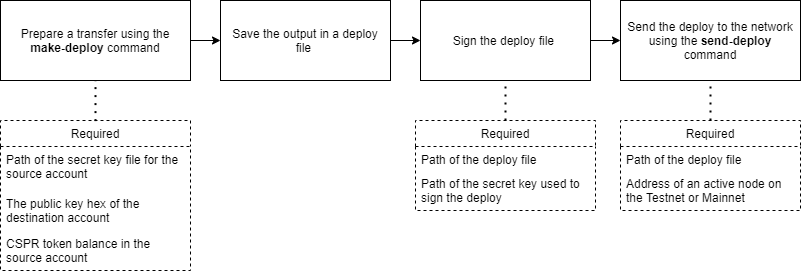

The diagram above was exported from draw.io. Its source (the exported page's mxGraphModel, read from the mxfile embedded in the PNG):
<mxGraphModel dx="1049" dy="614" grid="1" gridSize="10" guides="1" tooltips="1" connect="1" arrows="1" fold="1" page="1" pageScale="1" pageWidth="1100" pageHeight="850" math="0" shadow="0">
  <root>
    <mxCell id="0" />
    <mxCell id="1" parent="0" />
    <mxCell id="12" style="edgeStyle=orthogonalEdgeStyle;rounded=0;orthogonalLoop=1;jettySize=auto;html=1;exitX=1;exitY=0.5;exitDx=0;exitDy=0;entryX=0;entryY=0.5;entryDx=0;entryDy=0;" parent="1" source="3" target="4" edge="1">
      <mxGeometry relative="1" as="geometry" />
    </mxCell>
    <mxCell id="3" value="Prepare a transfer using the &lt;b&gt;make-deploy&lt;/b&gt; command" style="rounded=0;whiteSpace=wrap;html=1;spacingLeft=2;spacingRight=2;" parent="1" vertex="1">
      <mxGeometry x="60" y="120" width="190" height="80" as="geometry" />
    </mxCell>
    <mxCell id="22" value="" style="edgeStyle=none;html=1;" edge="1" parent="1" source="4" target="21">
      <mxGeometry relative="1" as="geometry" />
    </mxCell>
    <mxCell id="4" value="Save the output in a deploy file&amp;nbsp;" style="rounded=0;whiteSpace=wrap;html=1;spacingLeft=2;spacingRight=2;" parent="1" vertex="1">
      <mxGeometry x="280" y="120" width="170" height="80" as="geometry" />
    </mxCell>
    <mxCell id="5" value="Send the deploy to the network using the &lt;b&gt;send-deploy&lt;/b&gt; command" style="rounded=0;whiteSpace=wrap;html=1;spacingLeft=2;spacingRight=2;" parent="1" vertex="1">
      <mxGeometry x="680" y="120" width="180" height="80" as="geometry" />
    </mxCell>
    <mxCell id="6" value="Required" style="swimlane;fontStyle=0;childLayout=stackLayout;horizontal=1;startSize=26;horizontalStack=0;resizeParent=1;resizeParentMax=0;resizeLast=0;collapsible=1;marginBottom=0;spacingLeft=2;spacingRight=2;dashed=1;" parent="1" vertex="1">
      <mxGeometry x="60" y="240" width="190" height="150" as="geometry">
        <mxRectangle x="80" y="240" width="80" height="26" as="alternateBounds" />
      </mxGeometry>
    </mxCell>
    <mxCell id="7" value="Path of the secret key file for the source account" style="text=wrap;strokeColor=none;fillColor=none;align=left;verticalAlign=top;spacingLeft=4;spacingRight=4;rotatable=0;points=[[0,0.5],[1,0.5]];portConstraint=eastwest;whiteSpace=wrap;" parent="6" vertex="1">
      <mxGeometry y="26" width="190" height="44" as="geometry" />
    </mxCell>
    <mxCell id="8" value="The public key hex of the destination account" style="text;strokeColor=none;fillColor=none;align=left;verticalAlign=top;spacingLeft=4;spacingRight=4;overflow=hidden;rotatable=0;points=[[0,0.5],[1,0.5]];portConstraint=eastwest;whiteSpace=wrap;" parent="6" vertex="1">
      <mxGeometry y="70" width="190" height="40" as="geometry" />
    </mxCell>
    <mxCell id="9" value="CSPR token balance in the source account" style="text;strokeColor=none;fillColor=none;align=left;verticalAlign=top;spacingLeft=4;spacingRight=4;overflow=hidden;rotatable=0;points=[[0,0.5],[1,0.5]];portConstraint=eastwest;whiteSpace=wrap;" parent="6" vertex="1">
      <mxGeometry y="110" width="190" height="40" as="geometry" />
    </mxCell>
    <mxCell id="14" value="Required" style="swimlane;fontStyle=0;childLayout=stackLayout;horizontal=1;startSize=26;horizontalStack=0;resizeParent=1;resizeParentMax=0;resizeLast=0;collapsible=1;marginBottom=0;spacingLeft=2;spacingRight=2;dashed=1;" parent="1" vertex="1">
      <mxGeometry x="680" y="240" width="180" height="90" as="geometry" />
    </mxCell>
    <mxCell id="15" value="Path of the deploy file" style="text=wrap;strokeColor=none;fillColor=none;align=left;verticalAlign=top;spacingLeft=4;spacingRight=4;rotatable=0;points=[[0,0.5],[1,0.5]];portConstraint=eastwest;whiteSpace=wrap;" parent="14" vertex="1">
      <mxGeometry y="26" width="180" height="24" as="geometry" />
    </mxCell>
    <mxCell id="16" value="Address of an active node on the Testnet or Mainnet" style="text;strokeColor=none;fillColor=none;align=left;verticalAlign=top;spacingLeft=4;spacingRight=4;overflow=hidden;rotatable=0;points=[[0,0.5],[1,0.5]];portConstraint=eastwest;whiteSpace=wrap;" parent="14" vertex="1">
      <mxGeometry y="50" width="180" height="40" as="geometry" />
    </mxCell>
    <mxCell id="18" value="" style="endArrow=none;dashed=1;html=1;dashPattern=1 3;strokeWidth=2;entryX=0.5;entryY=1;entryDx=0;entryDy=0;exitX=0.5;exitY=0;exitDx=0;exitDy=0;" parent="1" source="14" target="5" edge="1">
      <mxGeometry width="50" height="50" relative="1" as="geometry">
        <mxPoint x="550" y="250" as="sourcePoint" />
        <mxPoint x="600" y="200" as="targetPoint" />
        <Array as="points" />
      </mxGeometry>
    </mxCell>
    <mxCell id="20" value="" style="endArrow=none;dashed=1;html=1;dashPattern=1 3;strokeWidth=2;entryX=0.5;entryY=1;entryDx=0;entryDy=0;exitX=0.5;exitY=0.004;exitDx=0;exitDy=0;exitPerimeter=0;" parent="1" source="6" target="3" edge="1">
      <mxGeometry width="50" height="50" relative="1" as="geometry">
        <mxPoint x="140" y="250" as="sourcePoint" />
        <mxPoint x="190" y="200" as="targetPoint" />
      </mxGeometry>
    </mxCell>
    <mxCell id="23" value="" style="edgeStyle=none;html=1;" edge="1" parent="1" source="21" target="5">
      <mxGeometry relative="1" as="geometry" />
    </mxCell>
    <mxCell id="21" value="Sign the deploy file&amp;nbsp;" style="rounded=0;whiteSpace=wrap;html=1;spacingLeft=2;spacingRight=2;" vertex="1" parent="1">
      <mxGeometry x="480" y="120" width="170" height="80" as="geometry" />
    </mxCell>
    <mxCell id="24" value="Required" style="swimlane;fontStyle=0;childLayout=stackLayout;horizontal=1;startSize=26;horizontalStack=0;resizeParent=1;resizeParentMax=0;resizeLast=0;collapsible=1;marginBottom=0;spacingLeft=2;spacingRight=2;dashed=1;" vertex="1" parent="1">
      <mxGeometry x="475" y="240" width="180" height="90" as="geometry" />
    </mxCell>
    <mxCell id="25" value="Path of the deploy file" style="text=wrap;strokeColor=none;fillColor=none;align=left;verticalAlign=top;spacingLeft=4;spacingRight=4;rotatable=0;points=[[0,0.5],[1,0.5]];portConstraint=eastwest;whiteSpace=wrap;fontStyle=0" vertex="1" parent="24">
      <mxGeometry y="26" width="180" height="24" as="geometry" />
    </mxCell>
    <mxCell id="26" value="Path of the secret key used to sign the deploy" style="text;strokeColor=none;fillColor=none;align=left;verticalAlign=top;spacingLeft=4;spacingRight=4;overflow=hidden;rotatable=0;points=[[0,0.5],[1,0.5]];portConstraint=eastwest;whiteSpace=wrap;fontStyle=0" vertex="1" parent="24">
      <mxGeometry y="50" width="180" height="40" as="geometry" />
    </mxCell>
    <mxCell id="27" value="" style="endArrow=none;dashed=1;html=1;dashPattern=1 3;strokeWidth=2;entryX=0.5;entryY=1;entryDx=0;entryDy=0;exitX=0.5;exitY=0;exitDx=0;exitDy=0;" edge="1" parent="1" source="24" target="21">
      <mxGeometry width="50" height="50" relative="1" as="geometry">
        <mxPoint x="570" y="250" as="sourcePoint" />
        <mxPoint x="564.5" y="200" as="targetPoint" />
        <Array as="points" />
      </mxGeometry>
    </mxCell>
  </root>
</mxGraphModel>